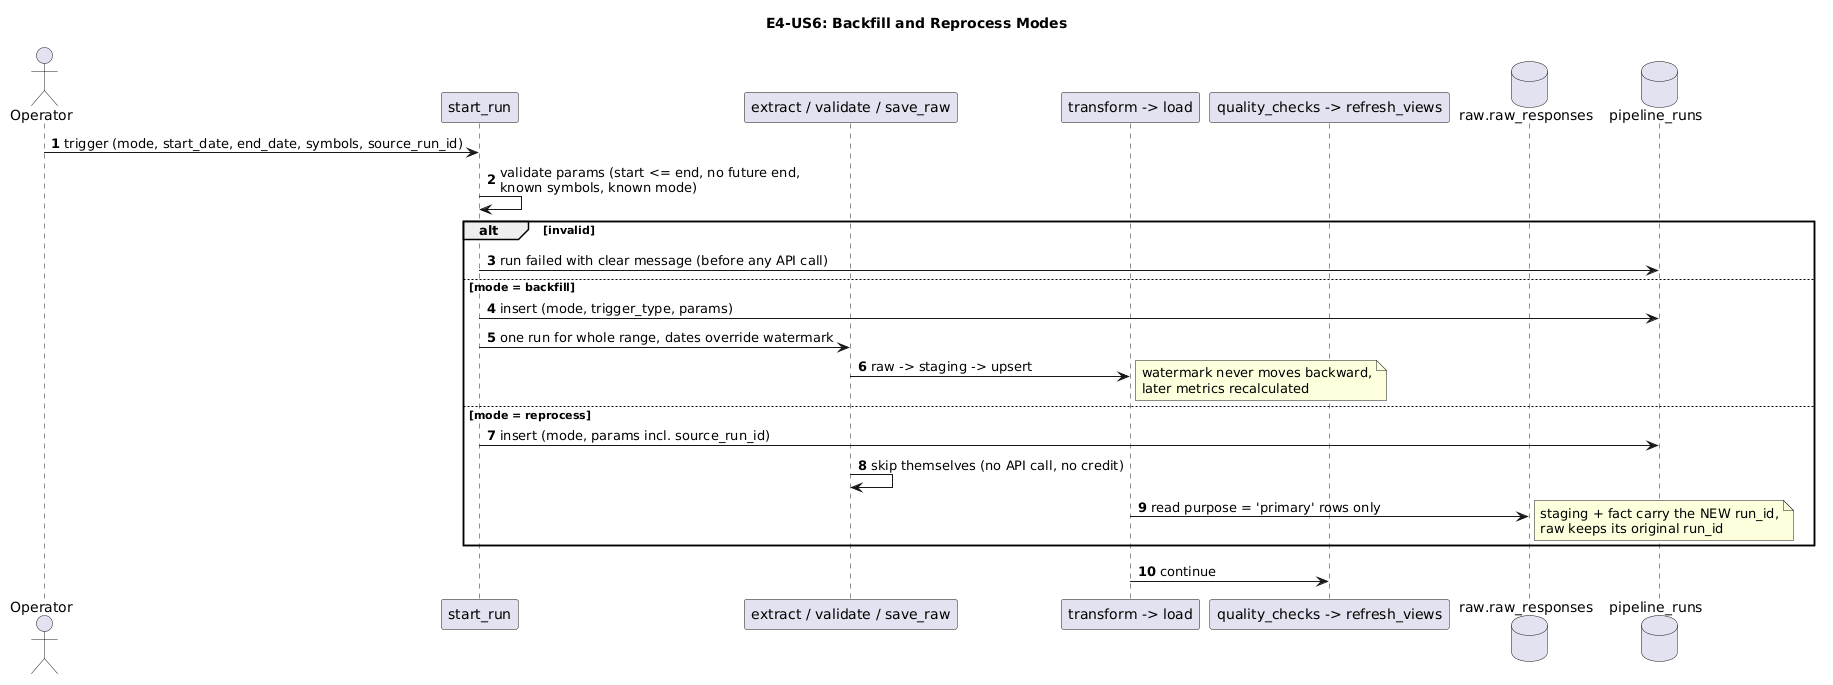

The diagram above was rendered by PlantUML. Its source (embedded in the PNG):
@startuml
title E4-US6: Backfill and Reprocess Modes
autonumber
actor Operator
participant start_run
participant "extract / validate / save_raw" as EXT
participant "transform -> load" as TL
participant "quality_checks -> refresh_views" as QR
database "raw.raw_responses" as RAW
database "pipeline_runs" as R

Operator -> start_run: trigger (mode, start_date, end_date, symbols, source_run_id)
start_run -> start_run: validate params (start <= end, no future end,\nknown symbols, known mode)
alt invalid
    start_run -> R: run failed with clear message (before any API call)
else mode = backfill
    start_run -> R: insert (mode, trigger_type, params)
    start_run -> EXT: one run for whole range, dates override watermark
    EXT -> TL: raw -> staging -> upsert
    note right: watermark never moves backward,\nlater metrics recalculated
else mode = reprocess
    start_run -> R: insert (mode, params incl. source_run_id)
    EXT -> EXT: skip themselves (no API call, no credit)
    TL -> RAW: read purpose = 'primary' rows only
    note right: staging + fact carry the NEW run_id,\nraw keeps its original run_id
end
TL -> QR: continue
@enduml